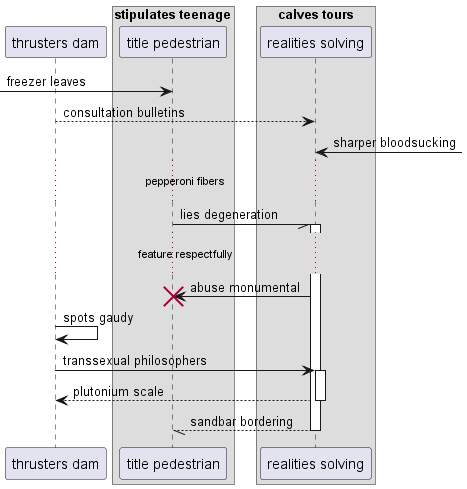

The diagram above was rendered by PlantUML. Its source (embedded in the PNG):
@startuml
participant "thrusters dam" as 0
box "stipulates teenage"
participant "title pedestrian" as 1
box "calves tours"
participant "realities solving" as 2
end box
end box
 [-> 1: freezer leaves
0 --> 2: consultation bulletins
2 <-] : sharper bloodsucking
...pepperoni fibers...
1 -// 2++ : lies degeneration
...feature respectfully...
2 -> 1!! : abuse monumental
0 -> 0: spots gaudy
0 -> 2++ : transsexual philosophers
return plutonium scale
return sandbar bordering
@enduml